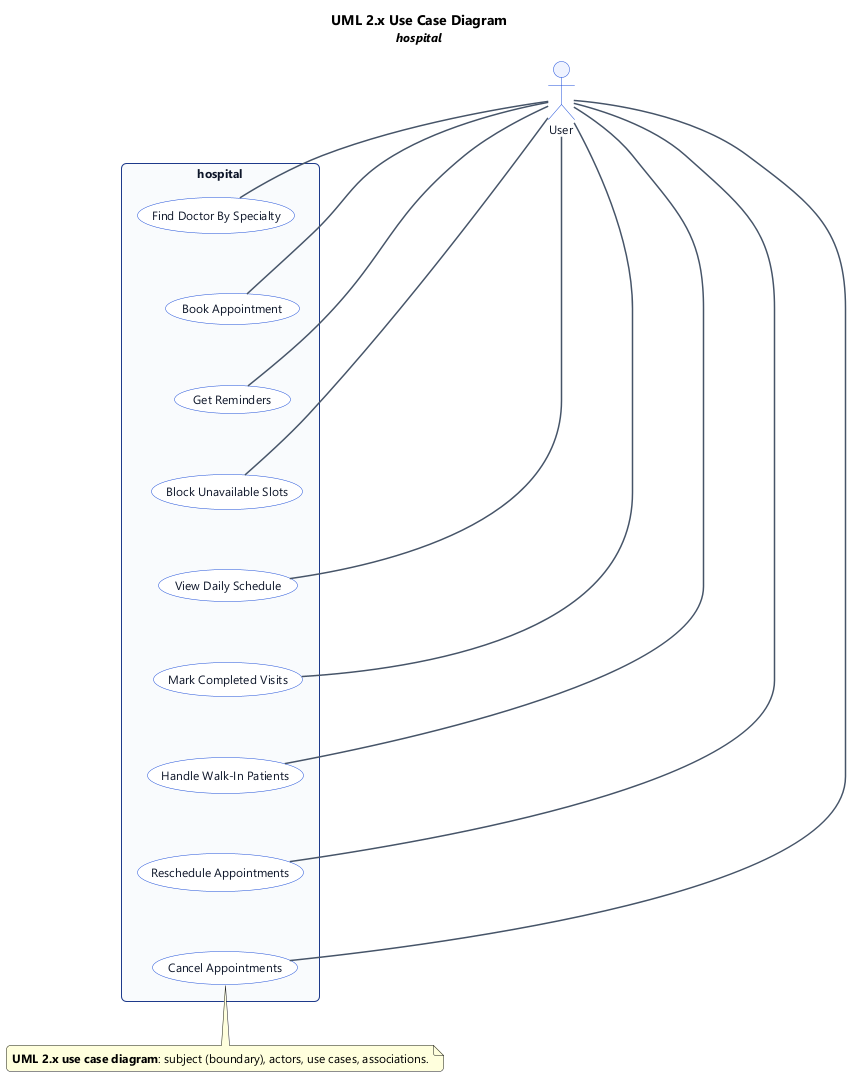

The diagram above was rendered by PlantUML. Its source (embedded in the PNG):
@startuml
' UML 2.x Use Case Diagram (PlantUML)
top to bottom direction

title UML 2.x Use Case Diagram\n<size:12><i>hospital</i></size>

skinparam backgroundColor #FFFFFF
skinparam shadowing false
skinparam roundcorner 8
skinparam defaultFontName "Segoe UI", Helvetica, Arial, sans-serif
skinparam defaultFontSize 12
skinparam TitleFontSize 14
skinparam TitleFontStyle bold
skinparam rectangle {
  BackgroundColor #F8FAFC
  BorderColor #1e3a8a
  FontColor #0f172a
  RoundCorner 10
}
skinparam usecase {
  BackgroundColor #FFFFFF
  BorderColor #1d4ed8
  FontColor #0f172a
}
skinparam actor {
  BackgroundColor #EEF2FF
  BorderColor #1d4ed8
  FontColor #0f172a
}
skinparam arrow {
  Color #475569
  Thickness 1.5
}

' --- Actors (outside subject) ---
actor "User" as act_0

' --- Subject (system boundary) & use cases ---
rectangle "hospital" {
  usecase "Find Doctor By Specialty" as uc_0
  usecase "Book Appointment" as uc_1
  usecase "Get Reminders" as uc_2
  usecase "Block Unavailable Slots" as uc_3
  usecase "View Daily Schedule" as uc_4
  usecase "Mark Completed Visits" as uc_5
  usecase "Handle Walk-In Patients" as uc_6
  usecase "Reschedule Appointments" as uc_7
  usecase "Cancel Appointments" as uc_8
  ' vertical stack hint
  uc_0 -[hidden]down- uc_1
  uc_1 -[hidden]down- uc_2
  uc_2 -[hidden]down- uc_3
  uc_3 -[hidden]down- uc_4
  uc_4 -[hidden]down- uc_5
  uc_5 -[hidden]down- uc_6
  uc_6 -[hidden]down- uc_7
  uc_7 -[hidden]down- uc_8
}

' --- Associations (actor to use case) ---
act_0 -- uc_0
act_0 -- uc_1
act_0 -- uc_2
act_0 -- uc_3
act_0 -- uc_4
act_0 -- uc_5
act_0 -- uc_6
act_0 -- uc_7
act_0 -- uc_8

note bottom
  **UML 2.x use case diagram**: subject (boundary), actors, use cases, associations.
end note

@enduml